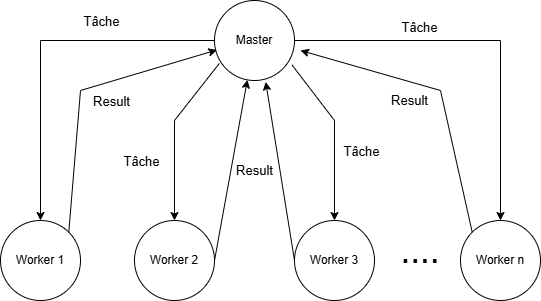

The diagram above was exported from draw.io. Its source (the exported page's mxGraphModel, read from the mxfile embedded in the PNG):
<mxGraphModel dx="1050" dy="653" grid="1" gridSize="10" guides="1" tooltips="1" connect="1" arrows="1" fold="1" page="1" pageScale="1" pageWidth="827" pageHeight="1169" math="0" shadow="0">
  <root>
    <mxCell id="0" />
    <mxCell id="1" parent="0" />
    <mxCell id="Ek7gIrM3iOdcUkdUO5-3-1" value="Master" style="ellipse;whiteSpace=wrap;html=1;aspect=fixed;" vertex="1" parent="1">
      <mxGeometry x="334" y="90" width="80" height="80" as="geometry" />
    </mxCell>
    <mxCell id="Ek7gIrM3iOdcUkdUO5-3-2" value="Worker 1" style="ellipse;whiteSpace=wrap;html=1;aspect=fixed;" vertex="1" parent="1">
      <mxGeometry x="120" y="310" width="80" height="80" as="geometry" />
    </mxCell>
    <mxCell id="Ek7gIrM3iOdcUkdUO5-3-4" value="Worker 2" style="ellipse;whiteSpace=wrap;html=1;aspect=fixed;" vertex="1" parent="1">
      <mxGeometry x="254" y="310" width="80" height="80" as="geometry" />
    </mxCell>
    <mxCell id="Ek7gIrM3iOdcUkdUO5-3-5" value="Worker 3" style="ellipse;whiteSpace=wrap;html=1;aspect=fixed;" vertex="1" parent="1">
      <mxGeometry x="414" y="310" width="80" height="80" as="geometry" />
    </mxCell>
    <mxCell id="Ek7gIrM3iOdcUkdUO5-3-6" value="&lt;font&gt;....&lt;/font&gt;" style="text;html=1;align=center;verticalAlign=middle;whiteSpace=wrap;rounded=0;fontSize=35;" vertex="1" parent="1">
      <mxGeometry x="510" y="320" width="60" height="40" as="geometry" />
    </mxCell>
    <mxCell id="Ek7gIrM3iOdcUkdUO5-3-7" value="Worker n" style="ellipse;whiteSpace=wrap;html=1;aspect=fixed;" vertex="1" parent="1">
      <mxGeometry x="580" y="310" width="80" height="80" as="geometry" />
    </mxCell>
    <mxCell id="Ek7gIrM3iOdcUkdUO5-3-13" value="" style="endArrow=classic;html=1;rounded=0;exitX=0.06;exitY=0.787;exitDx=0;exitDy=0;exitPerimeter=0;entryX=0.5;entryY=0;entryDx=0;entryDy=0;" edge="1" parent="1" source="Ek7gIrM3iOdcUkdUO5-3-1" target="Ek7gIrM3iOdcUkdUO5-3-4">
      <mxGeometry width="50" height="50" relative="1" as="geometry">
        <mxPoint x="269" y="280" as="sourcePoint" />
        <mxPoint x="290" y="210" as="targetPoint" />
        <Array as="points">
          <mxPoint x="294" y="210" />
        </Array>
      </mxGeometry>
    </mxCell>
    <mxCell id="Ek7gIrM3iOdcUkdUO5-3-14" value="" style="endArrow=classic;html=1;rounded=0;exitX=0;exitY=0.5;exitDx=0;exitDy=0;entryX=0.5;entryY=0;entryDx=0;entryDy=0;" edge="1" parent="1">
      <mxGeometry width="50" height="50" relative="1" as="geometry">
        <mxPoint x="334" y="130" as="sourcePoint" />
        <mxPoint x="160" y="310" as="targetPoint" />
        <Array as="points">
          <mxPoint x="160" y="130" />
        </Array>
      </mxGeometry>
    </mxCell>
    <mxCell id="Ek7gIrM3iOdcUkdUO5-3-21" value="Tâche" style="edgeLabel;html=1;align=center;verticalAlign=middle;resizable=0;points=[];fontSize=13;" vertex="1" connectable="0" parent="Ek7gIrM3iOdcUkdUO5-3-14">
      <mxGeometry x="-0.1797" y="3" relative="1" as="geometry">
        <mxPoint x="31" y="-23" as="offset" />
      </mxGeometry>
    </mxCell>
    <mxCell id="Ek7gIrM3iOdcUkdUO5-3-15" value="" style="endArrow=classic;html=1;rounded=0;exitX=0.97;exitY=0.807;exitDx=0;exitDy=0;exitPerimeter=0;entryX=0.5;entryY=0;entryDx=0;entryDy=0;" edge="1" parent="1" source="Ek7gIrM3iOdcUkdUO5-3-1" target="Ek7gIrM3iOdcUkdUO5-3-5">
      <mxGeometry width="50" height="50" relative="1" as="geometry">
        <mxPoint x="505" y="153" as="sourcePoint" />
        <mxPoint x="460" y="310" as="targetPoint" />
        <Array as="points">
          <mxPoint x="454" y="210" />
        </Array>
      </mxGeometry>
    </mxCell>
    <mxCell id="Ek7gIrM3iOdcUkdUO5-3-16" value="" style="endArrow=classic;html=1;rounded=0;exitX=1;exitY=0.5;exitDx=0;exitDy=0;entryX=0.5;entryY=0;entryDx=0;entryDy=0;" edge="1" parent="1" source="Ek7gIrM3iOdcUkdUO5-3-1" target="Ek7gIrM3iOdcUkdUO5-3-7">
      <mxGeometry width="50" height="50" relative="1" as="geometry">
        <mxPoint x="694" y="80" as="sourcePoint" />
        <mxPoint x="520" y="260" as="targetPoint" />
        <Array as="points">
          <mxPoint x="620" y="130" />
        </Array>
      </mxGeometry>
    </mxCell>
    <mxCell id="Ek7gIrM3iOdcUkdUO5-3-17" value="" style="endArrow=classic;html=1;rounded=0;exitX=1;exitY=0;exitDx=0;exitDy=0;entryX=0.03;entryY=0.618;entryDx=0;entryDy=0;entryPerimeter=0;" edge="1" parent="1" source="Ek7gIrM3iOdcUkdUO5-3-2" target="Ek7gIrM3iOdcUkdUO5-3-1">
      <mxGeometry width="50" height="50" relative="1" as="geometry">
        <mxPoint x="180" y="310" as="sourcePoint" />
        <mxPoint x="230" y="260" as="targetPoint" />
        <Array as="points">
          <mxPoint x="200" y="180" />
        </Array>
      </mxGeometry>
    </mxCell>
    <mxCell id="Ek7gIrM3iOdcUkdUO5-3-25" value="Result" style="edgeLabel;html=1;align=center;verticalAlign=middle;resizable=0;points=[];fontSize=13;" vertex="1" connectable="0" parent="Ek7gIrM3iOdcUkdUO5-3-17">
      <mxGeometry x="-0.2446" relative="1" as="geometry">
        <mxPoint x="33" y="-25" as="offset" />
      </mxGeometry>
    </mxCell>
    <mxCell id="Ek7gIrM3iOdcUkdUO5-3-18" value="" style="endArrow=classic;html=1;rounded=0;exitX=1;exitY=0.5;exitDx=0;exitDy=0;" edge="1" parent="1" source="Ek7gIrM3iOdcUkdUO5-3-4" target="Ek7gIrM3iOdcUkdUO5-3-1">
      <mxGeometry width="50" height="50" relative="1" as="geometry">
        <mxPoint x="390" y="350" as="sourcePoint" />
        <mxPoint x="440" y="300" as="targetPoint" />
      </mxGeometry>
    </mxCell>
    <mxCell id="Ek7gIrM3iOdcUkdUO5-3-19" value="" style="endArrow=classic;html=1;rounded=0;exitX=0;exitY=0.5;exitDx=0;exitDy=0;entryX=0.64;entryY=1.017;entryDx=0;entryDy=0;entryPerimeter=0;" edge="1" parent="1" source="Ek7gIrM3iOdcUkdUO5-3-5" target="Ek7gIrM3iOdcUkdUO5-3-1">
      <mxGeometry width="50" height="50" relative="1" as="geometry">
        <mxPoint x="390" y="350" as="sourcePoint" />
        <mxPoint x="440" y="300" as="targetPoint" />
      </mxGeometry>
    </mxCell>
    <mxCell id="Ek7gIrM3iOdcUkdUO5-3-20" value="" style="endArrow=classic;html=1;rounded=0;exitX=0;exitY=0;exitDx=0;exitDy=0;" edge="1" parent="1" source="Ek7gIrM3iOdcUkdUO5-3-7">
      <mxGeometry width="50" height="50" relative="1" as="geometry">
        <mxPoint x="390" y="350" as="sourcePoint" />
        <mxPoint x="420" y="140" as="targetPoint" />
        <Array as="points">
          <mxPoint x="560" y="180" />
        </Array>
      </mxGeometry>
    </mxCell>
    <mxCell id="Ek7gIrM3iOdcUkdUO5-3-22" value="Tâche" style="edgeLabel;html=1;align=center;verticalAlign=middle;resizable=0;points=[];fontSize=13;" vertex="1" connectable="0" parent="1">
      <mxGeometry x="230" y="130" as="geometry">
        <mxPoint x="308" y="-14" as="offset" />
      </mxGeometry>
    </mxCell>
    <mxCell id="Ek7gIrM3iOdcUkdUO5-3-23" value="Tâche" style="edgeLabel;html=1;align=center;verticalAlign=middle;resizable=0;points=[];fontSize=13;" vertex="1" connectable="0" parent="1">
      <mxGeometry x="480" y="240" as="geometry" />
    </mxCell>
    <mxCell id="Ek7gIrM3iOdcUkdUO5-3-24" value="Tâche" style="edgeLabel;html=1;align=center;verticalAlign=middle;resizable=0;points=[];fontSize=13;" vertex="1" connectable="0" parent="1">
      <mxGeometry x="260" y="250" as="geometry" />
    </mxCell>
    <mxCell id="Ek7gIrM3iOdcUkdUO5-3-26" value="Result" style="edgeLabel;html=1;align=center;verticalAlign=middle;resizable=0;points=[];fontSize=13;" vertex="1" connectable="0" parent="1">
      <mxGeometry x="373.99995498582587" y="259.9995073255523" as="geometry" />
    </mxCell>
    <mxCell id="Ek7gIrM3iOdcUkdUO5-3-27" value="Result" style="edgeLabel;html=1;align=center;verticalAlign=middle;resizable=0;points=[];fontSize=13;" vertex="1" connectable="0" parent="1">
      <mxGeometry x="229.9999549858259" y="179.99950732555232" as="geometry">
        <mxPoint x="299" y="10" as="offset" />
      </mxGeometry>
    </mxCell>
  </root>
</mxGraphModel>